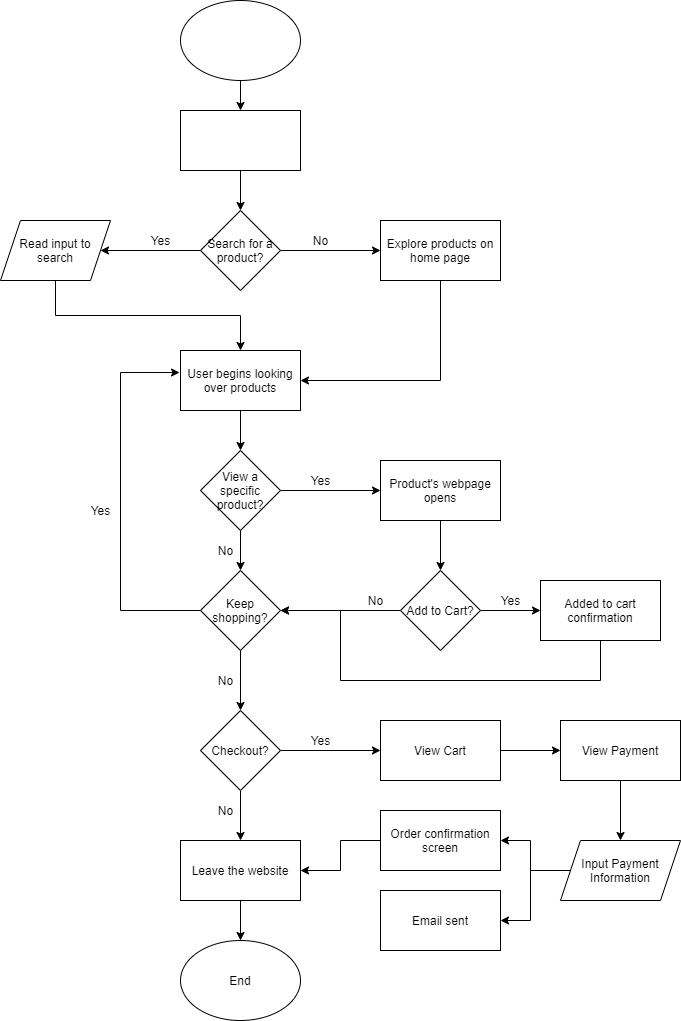

The diagram above was exported from draw.io. Its source (the exported page's mxGraphModel, read from the mxfile embedded in the PNG):
<mxGraphModel dx="1412" dy="649" grid="1" gridSize="10" guides="1" tooltips="1" connect="1" arrows="1" fold="1" page="1" pageScale="1" pageWidth="850" pageHeight="1100" math="0" shadow="0">
  <root>
    <mxCell id="0" />
    <mxCell id="1" parent="0" />
    <mxCell id="4" style="edgeStyle=orthogonalEdgeStyle;rounded=0;orthogonalLoop=1;jettySize=auto;html=1;exitX=0.5;exitY=1;exitDx=0;exitDy=0;entryX=0.5;entryY=0;entryDx=0;entryDy=0;" edge="1" parent="1" source="2" target="3">
      <mxGeometry relative="1" as="geometry" />
    </mxCell>
    <mxCell id="2" value="&lt;font color=&quot;#ffffff&quot;&gt;Start&lt;/font&gt;" style="ellipse;whiteSpace=wrap;html=1;" vertex="1" parent="1">
      <mxGeometry x="230" y="50" width="120" height="80" as="geometry" />
    </mxCell>
    <mxCell id="8" style="edgeStyle=orthogonalEdgeStyle;rounded=0;orthogonalLoop=1;jettySize=auto;html=1;entryX=0.5;entryY=0;entryDx=0;entryDy=0;" edge="1" parent="1" source="3" target="5">
      <mxGeometry relative="1" as="geometry" />
    </mxCell>
    <mxCell id="3" value="&lt;font color=&quot;#ffffff&quot;&gt;User enters the website&lt;/font&gt;" style="rounded=0;whiteSpace=wrap;html=1;" vertex="1" parent="1">
      <mxGeometry x="230" y="160" width="120" height="60" as="geometry" />
    </mxCell>
    <mxCell id="9" style="edgeStyle=orthogonalEdgeStyle;rounded=0;orthogonalLoop=1;jettySize=auto;html=1;exitX=1;exitY=0.5;exitDx=0;exitDy=0;entryX=0;entryY=0.5;entryDx=0;entryDy=0;" edge="1" parent="1" source="5" target="18">
      <mxGeometry relative="1" as="geometry">
        <mxPoint x="405" y="300" as="targetPoint" />
      </mxGeometry>
    </mxCell>
    <mxCell id="13" style="edgeStyle=orthogonalEdgeStyle;rounded=0;orthogonalLoop=1;jettySize=auto;html=1;exitX=0;exitY=0.5;exitDx=0;exitDy=0;" edge="1" parent="1" source="5" target="12">
      <mxGeometry relative="1" as="geometry" />
    </mxCell>
    <mxCell id="5" value="Search for a product?" style="rhombus;whiteSpace=wrap;html=1;" vertex="1" parent="1">
      <mxGeometry x="250" y="260" width="80" height="80" as="geometry" />
    </mxCell>
    <mxCell id="17" style="edgeStyle=orthogonalEdgeStyle;rounded=0;orthogonalLoop=1;jettySize=auto;html=1;exitX=0.5;exitY=1;exitDx=0;exitDy=0;entryX=1;entryY=0.5;entryDx=0;entryDy=0;" edge="1" parent="1" source="18" target="15">
      <mxGeometry relative="1" as="geometry">
        <mxPoint x="445" y="340" as="sourcePoint" />
      </mxGeometry>
    </mxCell>
    <mxCell id="10" value="No" style="text;html=1;align=center;verticalAlign=middle;resizable=0;points=[];autosize=1;" vertex="1" parent="1">
      <mxGeometry x="355" y="280" width="30" height="20" as="geometry" />
    </mxCell>
    <mxCell id="26" style="edgeStyle=orthogonalEdgeStyle;rounded=0;orthogonalLoop=1;jettySize=auto;html=1;exitX=0.5;exitY=1;exitDx=0;exitDy=0;entryX=0.5;entryY=0;entryDx=0;entryDy=0;" edge="1" parent="1" source="12" target="15">
      <mxGeometry relative="1" as="geometry" />
    </mxCell>
    <mxCell id="12" value="Read input to search" style="shape=parallelogram;perimeter=parallelogramPerimeter;whiteSpace=wrap;html=1;fixedSize=1;" vertex="1" parent="1">
      <mxGeometry x="50" y="270" width="110" height="60" as="geometry" />
    </mxCell>
    <mxCell id="14" value="Yes" style="text;html=1;align=center;verticalAlign=middle;resizable=0;points=[];autosize=1;" vertex="1" parent="1">
      <mxGeometry x="190" y="280" width="40" height="20" as="geometry" />
    </mxCell>
    <mxCell id="20" style="edgeStyle=orthogonalEdgeStyle;rounded=0;orthogonalLoop=1;jettySize=auto;html=1;exitX=0.5;exitY=1;exitDx=0;exitDy=0;entryX=0.5;entryY=0;entryDx=0;entryDy=0;" edge="1" parent="1" source="15" target="23">
      <mxGeometry relative="1" as="geometry">
        <mxPoint x="290" y="470" as="targetPoint" />
      </mxGeometry>
    </mxCell>
    <mxCell id="15" value="User begins looking over products" style="rounded=0;whiteSpace=wrap;html=1;" vertex="1" parent="1">
      <mxGeometry x="230" y="400" width="120" height="60" as="geometry" />
    </mxCell>
    <mxCell id="18" value="&lt;span&gt;Explore products on home page&lt;/span&gt;" style="rounded=0;whiteSpace=wrap;html=1;" vertex="1" parent="1">
      <mxGeometry x="430" y="270" width="120" height="60" as="geometry" />
    </mxCell>
    <mxCell id="40" style="edgeStyle=orthogonalEdgeStyle;rounded=0;orthogonalLoop=1;jettySize=auto;html=1;exitX=0;exitY=0.5;exitDx=0;exitDy=0;" edge="1" parent="1" source="21" target="32">
      <mxGeometry relative="1" as="geometry" />
    </mxCell>
    <mxCell id="44" style="edgeStyle=orthogonalEdgeStyle;rounded=0;orthogonalLoop=1;jettySize=auto;html=1;exitX=1;exitY=0.5;exitDx=0;exitDy=0;entryX=0;entryY=0.5;entryDx=0;entryDy=0;" edge="1" parent="1" source="21" target="43">
      <mxGeometry relative="1" as="geometry" />
    </mxCell>
    <mxCell id="21" value="Add to Cart?" style="rhombus;whiteSpace=wrap;html=1;" vertex="1" parent="1">
      <mxGeometry x="450" y="620" width="80" height="80" as="geometry" />
    </mxCell>
    <mxCell id="30" style="edgeStyle=orthogonalEdgeStyle;rounded=0;orthogonalLoop=1;jettySize=auto;html=1;exitX=1;exitY=0.5;exitDx=0;exitDy=0;entryX=0;entryY=0.5;entryDx=0;entryDy=0;" edge="1" parent="1" source="23" target="29">
      <mxGeometry relative="1" as="geometry" />
    </mxCell>
    <mxCell id="34" style="edgeStyle=orthogonalEdgeStyle;rounded=0;orthogonalLoop=1;jettySize=auto;html=1;exitX=0.5;exitY=1;exitDx=0;exitDy=0;entryX=0.5;entryY=0;entryDx=0;entryDy=0;" edge="1" parent="1" source="23" target="32">
      <mxGeometry relative="1" as="geometry" />
    </mxCell>
    <mxCell id="23" value="View a specific product?" style="rhombus;whiteSpace=wrap;html=1;" vertex="1" parent="1">
      <mxGeometry x="250" y="500" width="80" height="80" as="geometry" />
    </mxCell>
    <mxCell id="28" value="Yes" style="text;html=1;align=center;verticalAlign=middle;resizable=0;points=[];autosize=1;" vertex="1" parent="1">
      <mxGeometry x="130" y="550" width="40" height="20" as="geometry" />
    </mxCell>
    <mxCell id="39" style="edgeStyle=orthogonalEdgeStyle;rounded=0;orthogonalLoop=1;jettySize=auto;html=1;exitX=0.5;exitY=1;exitDx=0;exitDy=0;entryX=0.5;entryY=0;entryDx=0;entryDy=0;" edge="1" parent="1" source="29" target="21">
      <mxGeometry relative="1" as="geometry" />
    </mxCell>
    <mxCell id="29" value="Product's webpage opens" style="rounded=0;whiteSpace=wrap;html=1;" vertex="1" parent="1">
      <mxGeometry x="430" y="510" width="120" height="60" as="geometry" />
    </mxCell>
    <mxCell id="31" value="Yes" style="text;html=1;align=center;verticalAlign=middle;resizable=0;points=[];autosize=1;" vertex="1" parent="1">
      <mxGeometry x="350" y="520" width="40" height="20" as="geometry" />
    </mxCell>
    <mxCell id="33" style="edgeStyle=orthogonalEdgeStyle;rounded=0;orthogonalLoop=1;jettySize=auto;html=1;exitX=0;exitY=0.5;exitDx=0;exitDy=0;entryX=-0.008;entryY=0.367;entryDx=0;entryDy=0;entryPerimeter=0;" edge="1" parent="1" source="32" target="15">
      <mxGeometry relative="1" as="geometry">
        <Array as="points">
          <mxPoint x="170" y="660" />
          <mxPoint x="170" y="422" />
        </Array>
      </mxGeometry>
    </mxCell>
    <mxCell id="36" style="edgeStyle=orthogonalEdgeStyle;rounded=0;orthogonalLoop=1;jettySize=auto;html=1;exitX=0.5;exitY=1;exitDx=0;exitDy=0;entryX=0.5;entryY=0;entryDx=0;entryDy=0;" edge="1" parent="1" source="32" target="35">
      <mxGeometry relative="1" as="geometry" />
    </mxCell>
    <mxCell id="32" value="Keep shopping?" style="rhombus;whiteSpace=wrap;html=1;" vertex="1" parent="1">
      <mxGeometry x="250" y="620" width="80" height="80" as="geometry" />
    </mxCell>
    <mxCell id="50" style="edgeStyle=orthogonalEdgeStyle;rounded=0;orthogonalLoop=1;jettySize=auto;html=1;exitX=0.5;exitY=1;exitDx=0;exitDy=0;entryX=0.5;entryY=0;entryDx=0;entryDy=0;" edge="1" parent="1" source="35" target="49">
      <mxGeometry relative="1" as="geometry" />
    </mxCell>
    <mxCell id="57" style="edgeStyle=orthogonalEdgeStyle;rounded=0;orthogonalLoop=1;jettySize=auto;html=1;exitX=1;exitY=0.5;exitDx=0;exitDy=0;entryX=0;entryY=0.5;entryDx=0;entryDy=0;" edge="1" parent="1" source="35" target="54">
      <mxGeometry relative="1" as="geometry" />
    </mxCell>
    <mxCell id="35" value="Checkout?" style="rhombus;whiteSpace=wrap;html=1;" vertex="1" parent="1">
      <mxGeometry x="250" y="760" width="80" height="80" as="geometry" />
    </mxCell>
    <mxCell id="37" value="No" style="text;html=1;align=center;verticalAlign=middle;resizable=0;points=[];autosize=1;" vertex="1" parent="1">
      <mxGeometry x="260" y="720" width="30" height="20" as="geometry" />
    </mxCell>
    <mxCell id="38" value="No" style="text;html=1;align=center;verticalAlign=middle;resizable=0;points=[];autosize=1;" vertex="1" parent="1">
      <mxGeometry x="260" y="590" width="30" height="20" as="geometry" />
    </mxCell>
    <mxCell id="41" value="No" style="text;html=1;align=center;verticalAlign=middle;resizable=0;points=[];autosize=1;" vertex="1" parent="1">
      <mxGeometry x="410" y="640" width="30" height="20" as="geometry" />
    </mxCell>
    <mxCell id="48" style="edgeStyle=orthogonalEdgeStyle;rounded=0;orthogonalLoop=1;jettySize=auto;html=1;exitX=0.5;exitY=1;exitDx=0;exitDy=0;" edge="1" parent="1" source="43">
      <mxGeometry relative="1" as="geometry">
        <mxPoint x="330" y="660" as="targetPoint" />
        <Array as="points">
          <mxPoint x="650" y="730" />
          <mxPoint x="390" y="730" />
          <mxPoint x="390" y="660" />
        </Array>
      </mxGeometry>
    </mxCell>
    <mxCell id="43" value="Added to cart confirmation" style="rounded=0;whiteSpace=wrap;html=1;" vertex="1" parent="1">
      <mxGeometry x="590" y="630" width="120" height="60" as="geometry" />
    </mxCell>
    <mxCell id="45" value="Yes" style="text;html=1;align=center;verticalAlign=middle;resizable=0;points=[];autosize=1;" vertex="1" parent="1">
      <mxGeometry x="540" y="640" width="40" height="20" as="geometry" />
    </mxCell>
    <mxCell id="52" style="edgeStyle=orthogonalEdgeStyle;rounded=0;orthogonalLoop=1;jettySize=auto;html=1;exitX=0.5;exitY=1;exitDx=0;exitDy=0;" edge="1" parent="1" source="49" target="51">
      <mxGeometry relative="1" as="geometry" />
    </mxCell>
    <mxCell id="49" value="Leave the website" style="rounded=0;whiteSpace=wrap;html=1;" vertex="1" parent="1">
      <mxGeometry x="230" y="890" width="120" height="60" as="geometry" />
    </mxCell>
    <mxCell id="51" value="End" style="ellipse;whiteSpace=wrap;html=1;" vertex="1" parent="1">
      <mxGeometry x="230" y="990" width="120" height="80" as="geometry" />
    </mxCell>
    <mxCell id="53" value="No" style="text;html=1;align=center;verticalAlign=middle;resizable=0;points=[];autosize=1;" vertex="1" parent="1">
      <mxGeometry x="260" y="850" width="30" height="20" as="geometry" />
    </mxCell>
    <mxCell id="60" style="edgeStyle=orthogonalEdgeStyle;rounded=0;orthogonalLoop=1;jettySize=auto;html=1;exitX=1;exitY=0.5;exitDx=0;exitDy=0;entryX=0;entryY=0.5;entryDx=0;entryDy=0;" edge="1" parent="1" source="54" target="59">
      <mxGeometry relative="1" as="geometry" />
    </mxCell>
    <mxCell id="54" value="View Cart" style="rounded=0;whiteSpace=wrap;html=1;" vertex="1" parent="1">
      <mxGeometry x="430" y="770" width="120" height="60" as="geometry" />
    </mxCell>
    <mxCell id="58" value="Yes" style="text;html=1;align=center;verticalAlign=middle;resizable=0;points=[];autosize=1;" vertex="1" parent="1">
      <mxGeometry x="350" y="780" width="40" height="20" as="geometry" />
    </mxCell>
    <mxCell id="62" style="edgeStyle=orthogonalEdgeStyle;rounded=0;orthogonalLoop=1;jettySize=auto;html=1;exitX=0.5;exitY=1;exitDx=0;exitDy=0;entryX=0.5;entryY=0;entryDx=0;entryDy=0;" edge="1" parent="1" source="59" target="61">
      <mxGeometry relative="1" as="geometry" />
    </mxCell>
    <mxCell id="59" value="View Payment" style="rounded=0;whiteSpace=wrap;html=1;" vertex="1" parent="1">
      <mxGeometry x="610" y="770" width="120" height="60" as="geometry" />
    </mxCell>
    <mxCell id="64" style="edgeStyle=orthogonalEdgeStyle;rounded=0;orthogonalLoop=1;jettySize=auto;html=1;exitX=0;exitY=0.5;exitDx=0;exitDy=0;entryX=1;entryY=0.5;entryDx=0;entryDy=0;" edge="1" parent="1" source="61" target="63">
      <mxGeometry relative="1" as="geometry" />
    </mxCell>
    <mxCell id="69" style="edgeStyle=orthogonalEdgeStyle;rounded=0;orthogonalLoop=1;jettySize=auto;html=1;exitX=0;exitY=0.5;exitDx=0;exitDy=0;entryX=1;entryY=0.5;entryDx=0;entryDy=0;" edge="1" parent="1" source="61" target="65">
      <mxGeometry relative="1" as="geometry" />
    </mxCell>
    <mxCell id="61" value="Input Payment Information" style="shape=parallelogram;perimeter=parallelogramPerimeter;whiteSpace=wrap;html=1;fixedSize=1;" vertex="1" parent="1">
      <mxGeometry x="610" y="890" width="120" height="60" as="geometry" />
    </mxCell>
    <mxCell id="68" style="edgeStyle=orthogonalEdgeStyle;rounded=0;orthogonalLoop=1;jettySize=auto;html=1;exitX=0;exitY=0.5;exitDx=0;exitDy=0;" edge="1" parent="1" source="63">
      <mxGeometry relative="1" as="geometry">
        <mxPoint x="350" y="920" as="targetPoint" />
      </mxGeometry>
    </mxCell>
    <mxCell id="63" value="Order confirmation screen" style="rounded=0;whiteSpace=wrap;html=1;" vertex="1" parent="1">
      <mxGeometry x="430" y="860" width="120" height="60" as="geometry" />
    </mxCell>
    <mxCell id="65" value="Email sent" style="rounded=0;whiteSpace=wrap;html=1;" vertex="1" parent="1">
      <mxGeometry x="430" y="940" width="120" height="60" as="geometry" />
    </mxCell>
  </root>
</mxGraphModel>